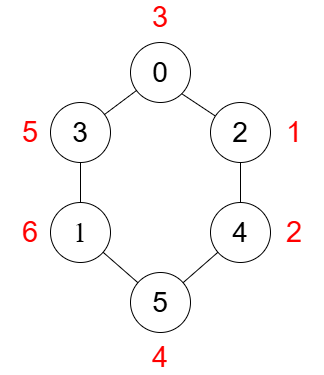

The diagram above was exported from draw.io. Its source (the exported page's mxGraphModel, read from the mxfile embedded in the PNG):
<mxGraphModel dx="1050" dy="565" grid="1" gridSize="10" guides="1" tooltips="1" connect="1" arrows="1" fold="1" page="1" pageScale="1" pageWidth="827" pageHeight="1169" math="0" shadow="0">
  <root>
    <mxCell id="0" />
    <mxCell id="1" parent="0" />
    <mxCell id="8YROIz5OE6whA3-jYYai-1" value="&lt;h1&gt;&lt;span style=&quot;font-size: 28px; font-weight: normal;&quot;&gt;0&lt;/span&gt;&lt;/h1&gt;" style="ellipse;whiteSpace=wrap;html=1;aspect=fixed;strokeWidth=1;" parent="1" vertex="1">
      <mxGeometry x="250" y="170" width="60" height="60" as="geometry" />
    </mxCell>
    <mxCell id="8YROIz5OE6whA3-jYYai-2" value="&lt;h1&gt;&lt;span style=&quot;font-size: 28px; font-weight: 400;&quot;&gt;3&lt;/span&gt;&lt;/h1&gt;" style="ellipse;whiteSpace=wrap;html=1;aspect=fixed;strokeWidth=1;" parent="1" vertex="1">
      <mxGeometry x="170" y="230" width="60" height="60" as="geometry" />
    </mxCell>
    <mxCell id="8YROIz5OE6whA3-jYYai-3" value="" style="endArrow=none;html=1;rounded=0;strokeWidth=1;" parent="1" source="8YROIz5OE6whA3-jYYai-5" target="8YROIz5OE6whA3-jYYai-2" edge="1">
      <mxGeometry width="50" height="50" relative="1" as="geometry">
        <mxPoint x="260.6891455339087" y="347.0415396903138" as="sourcePoint" />
        <mxPoint x="230" y="340" as="targetPoint" />
      </mxGeometry>
    </mxCell>
    <mxCell id="8YROIz5OE6whA3-jYYai-4" value="" style="endArrow=none;html=1;rounded=0;strokeWidth=1;" parent="1" source="8YROIz5OE6whA3-jYYai-1" target="8YROIz5OE6whA3-jYYai-2" edge="1">
      <mxGeometry width="50" height="50" relative="1" as="geometry">
        <mxPoint x="240" y="390" as="sourcePoint" />
        <mxPoint x="290" y="340" as="targetPoint" />
      </mxGeometry>
    </mxCell>
    <mxCell id="8YROIz5OE6whA3-jYYai-5" value="&lt;h1 style=&quot;&quot;&gt;&lt;span style=&quot;font-family: MathJax_Main; font-weight: 400; text-align: left; text-wrap-mode: nowrap; background-color: rgb(255, 255, 255);&quot;&gt;&lt;font style=&quot;font-size: 28px;&quot;&gt;1&lt;/font&gt;&lt;/span&gt;&lt;/h1&gt;" style="ellipse;whiteSpace=wrap;html=1;aspect=fixed;strokeWidth=1;" parent="1" vertex="1">
      <mxGeometry x="170" y="330" width="60" height="60" as="geometry" />
    </mxCell>
    <mxCell id="8YROIz5OE6whA3-jYYai-10" value="&lt;font style=&quot;font-size: 29px; color: rgb(255, 0, 0);&quot;&gt;6&lt;/font&gt;" style="text;html=1;align=center;verticalAlign=middle;whiteSpace=wrap;rounded=0;strokeWidth=1;" parent="1" vertex="1">
      <mxGeometry x="120" y="345" width="60" height="30" as="geometry" />
    </mxCell>
    <mxCell id="8YROIz5OE6whA3-jYYai-11" value="&lt;font style=&quot;font-size: 29px; color: rgb(255, 0, 0);&quot;&gt;4&lt;/font&gt;" style="text;html=1;align=center;verticalAlign=middle;whiteSpace=wrap;rounded=0;strokeWidth=1;" parent="1" vertex="1">
      <mxGeometry x="250" y="470" width="60" height="30" as="geometry" />
    </mxCell>
    <mxCell id="8YROIz5OE6whA3-jYYai-12" value="&lt;font style=&quot;font-size: 29px; color: rgb(255, 0, 0);&quot;&gt;5&lt;/font&gt;" style="text;html=1;align=center;verticalAlign=middle;whiteSpace=wrap;rounded=0;strokeWidth=1;" parent="1" vertex="1">
      <mxGeometry x="120" y="245" width="60" height="30" as="geometry" />
    </mxCell>
    <mxCell id="YM3V0HpFL8T9Ajw_6HqK-17" value="&lt;h1&gt;&lt;span style=&quot;font-size: 28px; font-weight: 400;&quot;&gt;5&lt;/span&gt;&lt;/h1&gt;" style="ellipse;whiteSpace=wrap;html=1;aspect=fixed;strokeWidth=1;" vertex="1" parent="1">
      <mxGeometry x="250" y="400" width="60" height="60" as="geometry" />
    </mxCell>
    <mxCell id="YM3V0HpFL8T9Ajw_6HqK-19" value="" style="endArrow=none;html=1;rounded=0;strokeWidth=1;" edge="1" parent="1" source="YM3V0HpFL8T9Ajw_6HqK-17" target="8YROIz5OE6whA3-jYYai-5">
      <mxGeometry width="50" height="50" relative="1" as="geometry">
        <mxPoint x="253" y="395" as="sourcePoint" />
        <mxPoint x="227" y="355" as="targetPoint" />
      </mxGeometry>
    </mxCell>
    <mxCell id="YM3V0HpFL8T9Ajw_6HqK-21" value="&lt;h1&gt;&lt;span style=&quot;font-size: 28px; font-weight: 400;&quot;&gt;4&lt;/span&gt;&lt;/h1&gt;" style="ellipse;whiteSpace=wrap;html=1;aspect=fixed;strokeWidth=1;" vertex="1" parent="1">
      <mxGeometry x="330" y="330" width="60" height="60" as="geometry" />
    </mxCell>
    <mxCell id="YM3V0HpFL8T9Ajw_6HqK-22" value="" style="endArrow=none;html=1;rounded=0;strokeWidth=1;" edge="1" parent="1" source="YM3V0HpFL8T9Ajw_6HqK-17" target="YM3V0HpFL8T9Ajw_6HqK-21">
      <mxGeometry width="50" height="50" relative="1" as="geometry">
        <mxPoint x="350" y="405" as="sourcePoint" />
        <mxPoint x="300" y="415" as="targetPoint" />
      </mxGeometry>
    </mxCell>
    <mxCell id="YM3V0HpFL8T9Ajw_6HqK-23" value="" style="endArrow=none;html=1;rounded=0;strokeWidth=1;entryX=1;entryY=1;entryDx=0;entryDy=0;" edge="1" parent="1" source="YM3V0HpFL8T9Ajw_6HqK-24" target="8YROIz5OE6whA3-jYYai-1">
      <mxGeometry width="50" height="50" relative="1" as="geometry">
        <mxPoint x="360" y="415" as="sourcePoint" />
        <mxPoint x="310" y="425" as="targetPoint" />
      </mxGeometry>
    </mxCell>
    <mxCell id="YM3V0HpFL8T9Ajw_6HqK-24" value="&lt;h1&gt;&lt;span style=&quot;font-size: 28px; font-weight: 400;&quot;&gt;2&lt;/span&gt;&lt;/h1&gt;" style="ellipse;whiteSpace=wrap;html=1;aspect=fixed;strokeWidth=1;" vertex="1" parent="1">
      <mxGeometry x="330" y="230" width="60" height="60" as="geometry" />
    </mxCell>
    <mxCell id="YM3V0HpFL8T9Ajw_6HqK-26" value="" style="endArrow=none;html=1;rounded=0;strokeWidth=1;" edge="1" parent="1" source="YM3V0HpFL8T9Ajw_6HqK-24" target="YM3V0HpFL8T9Ajw_6HqK-21">
      <mxGeometry width="50" height="50" relative="1" as="geometry">
        <mxPoint x="561" y="284" as="sourcePoint" />
        <mxPoint x="311" y="231" as="targetPoint" />
      </mxGeometry>
    </mxCell>
    <mxCell id="YM3V0HpFL8T9Ajw_6HqK-28" value="&lt;font style=&quot;font-size: 29px; color: rgb(255, 0, 0);&quot;&gt;3&lt;/font&gt;" style="text;html=1;align=center;verticalAlign=middle;whiteSpace=wrap;rounded=0;strokeWidth=1;" vertex="1" parent="1">
      <mxGeometry x="250" y="130" width="60" height="30" as="geometry" />
    </mxCell>
    <mxCell id="YM3V0HpFL8T9Ajw_6HqK-29" value="&lt;font style=&quot;font-size: 29px; color: rgb(255, 0, 0);&quot;&gt;2&lt;/font&gt;" style="text;html=1;align=center;verticalAlign=middle;whiteSpace=wrap;rounded=0;strokeWidth=1;" vertex="1" parent="1">
      <mxGeometry x="384" y="345" width="60" height="30" as="geometry" />
    </mxCell>
    <mxCell id="YM3V0HpFL8T9Ajw_6HqK-30" value="&lt;span style=&quot;text-align: left; text-wrap-mode: nowrap;&quot;&gt;&lt;font face=&quot;Helvetica&quot; style=&quot;color: rgb(255, 0, 0); font-size: 29px;&quot;&gt;1&lt;/font&gt;&lt;/span&gt;" style="text;html=1;align=center;verticalAlign=middle;whiteSpace=wrap;rounded=0;strokeWidth=1;" vertex="1" parent="1">
      <mxGeometry x="384" y="245" width="60" height="30" as="geometry" />
    </mxCell>
  </root>
</mxGraphModel>